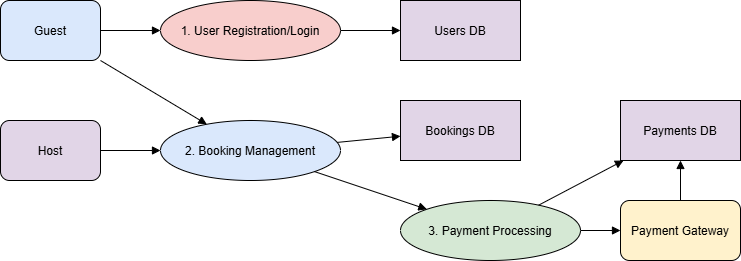

The diagram above was exported from draw.io. Its source (the exported page's mxGraphModel, read from the mxfile embedded in the PNG):
<mxGraphModel dx="1025" dy="464" grid="1" gridSize="10" guides="1" tooltips="1" connect="1" arrows="1" fold="1" page="1" pageScale="1" pageWidth="850" pageHeight="1100" math="0" shadow="0">
  <root>
    <mxCell id="0" />
    <mxCell id="1" parent="0" />
    <mxCell id="-ip4llCzl9DJ5419-bsR-41" value="Guest" style="shape=rectangle;rounded=1;fillColor=#DAE8FC;" vertex="1" parent="1">
      <mxGeometry x="20" y="40" width="100" height="60" as="geometry" />
    </mxCell>
    <mxCell id="-ip4llCzl9DJ5419-bsR-42" value="Host" style="shape=rectangle;rounded=1;fillColor=#E1D5E7;" vertex="1" parent="1">
      <mxGeometry x="20" y="160" width="100" height="60" as="geometry" />
    </mxCell>
    <mxCell id="-ip4llCzl9DJ5419-bsR-43" value="Payment Gateway" style="shape=rectangle;rounded=1;fillColor=#FFF2CC;" vertex="1" parent="1">
      <mxGeometry x="640" y="240" width="120" height="60" as="geometry" />
    </mxCell>
    <mxCell id="-ip4llCzl9DJ5419-bsR-44" value="1. User Registration/Login" style="ellipse;fillColor=#F8CECC;" vertex="1" parent="1">
      <mxGeometry x="180" y="40" width="180" height="60" as="geometry" />
    </mxCell>
    <mxCell id="-ip4llCzl9DJ5419-bsR-45" value="2. Booking Management" style="ellipse;fillColor=#DAE8FC;" vertex="1" parent="1">
      <mxGeometry x="180" y="160" width="180" height="60" as="geometry" />
    </mxCell>
    <mxCell id="-ip4llCzl9DJ5419-bsR-46" value="3. Payment Processing" style="ellipse;fillColor=#D5E8D4;" vertex="1" parent="1">
      <mxGeometry x="420" y="240" width="180" height="60" as="geometry" />
    </mxCell>
    <mxCell id="-ip4llCzl9DJ5419-bsR-47" value="Users DB" style="shape=database;fillColor=#E1D5E7;" vertex="1" parent="1">
      <mxGeometry x="420" y="40" width="120" height="60" as="geometry" />
    </mxCell>
    <mxCell id="-ip4llCzl9DJ5419-bsR-48" value="Bookings DB" style="shape=database;fillColor=#E1D5E7;" vertex="1" parent="1">
      <mxGeometry x="420" y="140" width="120" height="60" as="geometry" />
    </mxCell>
    <mxCell id="-ip4llCzl9DJ5419-bsR-49" value="Payments DB" style="shape=database;fillColor=#E1D5E7;" vertex="1" parent="1">
      <mxGeometry x="640" y="140" width="120" height="60" as="geometry" />
    </mxCell>
    <mxCell id="-ip4llCzl9DJ5419-bsR-50" style="endArrow=block;" edge="1" parent="1" source="-ip4llCzl9DJ5419-bsR-41" target="-ip4llCzl9DJ5419-bsR-44">
      <mxGeometry relative="1" as="geometry" />
    </mxCell>
    <mxCell id="-ip4llCzl9DJ5419-bsR-51" style="endArrow=block;" edge="1" parent="1" source="-ip4llCzl9DJ5419-bsR-44" target="-ip4llCzl9DJ5419-bsR-47">
      <mxGeometry relative="1" as="geometry" />
    </mxCell>
    <mxCell id="-ip4llCzl9DJ5419-bsR-52" style="endArrow=block;" edge="1" parent="1" source="-ip4llCzl9DJ5419-bsR-41" target="-ip4llCzl9DJ5419-bsR-45">
      <mxGeometry relative="1" as="geometry" />
    </mxCell>
    <mxCell id="-ip4llCzl9DJ5419-bsR-53" style="endArrow=block;" edge="1" parent="1" source="-ip4llCzl9DJ5419-bsR-42" target="-ip4llCzl9DJ5419-bsR-45">
      <mxGeometry relative="1" as="geometry" />
    </mxCell>
    <mxCell id="-ip4llCzl9DJ5419-bsR-54" style="endArrow=block;" edge="1" parent="1" source="-ip4llCzl9DJ5419-bsR-45" target="-ip4llCzl9DJ5419-bsR-48">
      <mxGeometry relative="1" as="geometry" />
    </mxCell>
    <mxCell id="-ip4llCzl9DJ5419-bsR-55" style="endArrow=block;" edge="1" parent="1" source="-ip4llCzl9DJ5419-bsR-45" target="-ip4llCzl9DJ5419-bsR-46">
      <mxGeometry relative="1" as="geometry" />
    </mxCell>
    <mxCell id="-ip4llCzl9DJ5419-bsR-56" style="endArrow=block;" edge="1" parent="1" source="-ip4llCzl9DJ5419-bsR-46" target="-ip4llCzl9DJ5419-bsR-49">
      <mxGeometry relative="1" as="geometry" />
    </mxCell>
    <mxCell id="-ip4llCzl9DJ5419-bsR-57" style="endArrow=block;" edge="1" parent="1" source="-ip4llCzl9DJ5419-bsR-46" target="-ip4llCzl9DJ5419-bsR-43">
      <mxGeometry relative="1" as="geometry" />
    </mxCell>
    <mxCell id="-ip4llCzl9DJ5419-bsR-58" style="endArrow=block;" edge="1" parent="1" source="-ip4llCzl9DJ5419-bsR-43" target="-ip4llCzl9DJ5419-bsR-49">
      <mxGeometry relative="1" as="geometry" />
    </mxCell>
  </root>
</mxGraphModel>